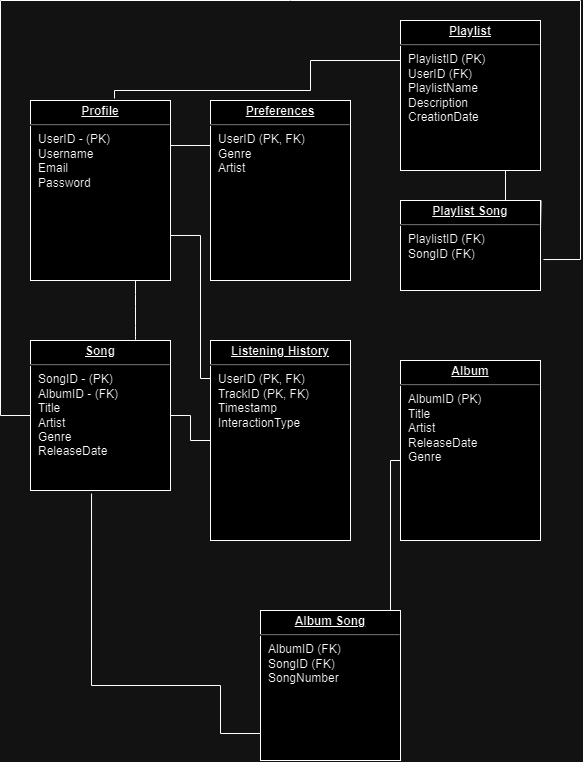

The diagram above was exported from draw.io. Its source (the exported page's mxGraphModel, read from the mxfile embedded in the PNG):
<mxGraphModel dx="1454" dy="941" grid="1" gridSize="10" guides="1" tooltips="1" connect="1" arrows="1" fold="1" page="1" pageScale="1" pageWidth="1100" pageHeight="850" background="none" math="0" shadow="0">
  <root>
    <mxCell id="0" />
    <mxCell id="1" parent="0" />
    <mxCell id="24794b860abc3c2d-1" value="&lt;p style=&quot;margin: 0px ; margin-top: 4px ; text-align: center ; text-decoration: underline&quot;&gt;&lt;b&gt;Profile&lt;/b&gt;&lt;/p&gt;&lt;hr&gt;&lt;p style=&quot;margin: 0px ; margin-left: 8px&quot;&gt;UserID - (PK)&lt;/p&gt;&lt;p style=&quot;margin: 0px ; margin-left: 8px&quot;&gt;Username&lt;/p&gt;&lt;p style=&quot;margin: 0px ; margin-left: 8px&quot;&gt;Email&lt;/p&gt;&lt;p style=&quot;margin: 0px ; margin-left: 8px&quot;&gt;Password&lt;/p&gt;" style="verticalAlign=top;align=left;overflow=fill;fontSize=12;fontFamily=Helvetica;html=1;rounded=0;shadow=0;comic=0;labelBackgroundColor=none;strokeWidth=1" parent="1" vertex="1">
      <mxGeometry x="180" y="180" width="140" height="180" as="geometry" />
    </mxCell>
    <mxCell id="24794b860abc3c2d-39" style="edgeStyle=orthogonalEdgeStyle;rounded=0;html=1;exitX=0.014;exitY=0.21;entryX=1;entryY=0.75;labelBackgroundColor=none;endArrow=none;endFill=0;endSize=8;fontFamily=Verdana;fontSize=12;align=left;exitDx=0;exitDy=0;exitPerimeter=0;entryDx=0;entryDy=0;" parent="1" source="24794b860abc3c2d-18" target="24794b860abc3c2d-1" edge="1">
      <mxGeometry relative="1" as="geometry">
        <Array as="points">
          <mxPoint x="362" y="458" />
          <mxPoint x="350" y="458" />
          <mxPoint x="350" y="315" />
        </Array>
      </mxGeometry>
    </mxCell>
    <mxCell id="24794b860abc3c2d-16" value="&lt;p style=&quot;margin: 0px ; margin-top: 4px ; text-align: center ; text-decoration: underline&quot;&gt;&lt;b&gt;Song&lt;/b&gt;&lt;/p&gt;&lt;hr&gt;&lt;p style=&quot;margin: 0px ; margin-left: 8px&quot;&gt;SongID - (PK)&lt;/p&gt;&lt;p style=&quot;margin: 0px ; margin-left: 8px&quot;&gt;AlbumID - (FK)&lt;/p&gt;&lt;p style=&quot;margin: 0px ; margin-left: 8px&quot;&gt;Title&lt;/p&gt;&lt;p style=&quot;margin: 0px ; margin-left: 8px&quot;&gt;Artist&lt;/p&gt;&lt;p style=&quot;margin: 0px ; margin-left: 8px&quot;&gt;Genre&lt;/p&gt;&lt;p style=&quot;margin: 0px ; margin-left: 8px&quot;&gt;ReleaseDate&lt;/p&gt;" style="verticalAlign=top;align=left;overflow=fill;fontSize=12;fontFamily=Helvetica;html=1;rounded=0;shadow=0;comic=0;labelBackgroundColor=none;strokeWidth=1" parent="1" vertex="1">
      <mxGeometry x="180" y="420" width="140" height="150" as="geometry" />
    </mxCell>
    <mxCell id="24794b860abc3c2d-40" style="edgeStyle=orthogonalEdgeStyle;rounded=0;html=1;exitX=0;exitY=0.25;entryX=1;entryY=0.25;labelBackgroundColor=none;endArrow=none;endFill=0;endSize=8;fontFamily=Verdana;fontSize=12;align=left;" parent="1" source="24794b860abc3c2d-17" target="24794b860abc3c2d-1" edge="1">
      <mxGeometry relative="1" as="geometry">
        <Array as="points">
          <mxPoint x="320" y="225" />
        </Array>
      </mxGeometry>
    </mxCell>
    <mxCell id="24794b860abc3c2d-41" style="edgeStyle=orthogonalEdgeStyle;rounded=0;html=1;entryX=0;entryY=0.25;labelBackgroundColor=none;endArrow=none;endFill=0;endSize=8;fontFamily=Verdana;fontSize=12;align=left;exitX=0.6;exitY=-0.011;exitDx=0;exitDy=0;exitPerimeter=0;" parent="1" source="24794b860abc3c2d-1" target="24794b860abc3c2d-19" edge="1">
      <mxGeometry relative="1" as="geometry">
        <mxPoint x="260" y="170" as="sourcePoint" />
        <Array as="points">
          <mxPoint x="264" y="170" />
          <mxPoint x="460" y="170" />
          <mxPoint x="460" y="140" />
          <mxPoint x="550" y="140" />
        </Array>
      </mxGeometry>
    </mxCell>
    <mxCell id="24794b860abc3c2d-17" value="&lt;p style=&quot;margin: 0px ; margin-top: 4px ; text-align: center ; text-decoration: underline&quot;&gt;&lt;b&gt;Preferences&lt;/b&gt;&lt;/p&gt;&lt;hr&gt;&lt;p style=&quot;margin: 0px ; margin-left: 8px&quot;&gt;UserID (PK, FK)&lt;/p&gt;&lt;p style=&quot;margin: 0px ; margin-left: 8px&quot;&gt;Genre&amp;nbsp;&lt;/p&gt;&lt;p style=&quot;margin: 0px ; margin-left: 8px&quot;&gt;Artist&amp;nbsp;&lt;br&gt;&lt;/p&gt;" style="verticalAlign=top;align=left;overflow=fill;fontSize=12;fontFamily=Helvetica;html=1;rounded=0;shadow=0;comic=0;labelBackgroundColor=none;strokeWidth=1" parent="1" vertex="1">
      <mxGeometry x="360" y="180" width="140" height="180" as="geometry" />
    </mxCell>
    <mxCell id="24794b860abc3c2d-37" style="edgeStyle=orthogonalEdgeStyle;rounded=0;html=1;labelBackgroundColor=none;endArrow=none;endFill=0;endSize=8;fontFamily=Verdana;fontSize=12;align=left;exitX=0.75;exitY=1;exitDx=0;exitDy=0;" parent="1" source="24794b860abc3c2d-19" edge="1">
      <mxGeometry relative="1" as="geometry">
        <mxPoint x="740" y="260" as="sourcePoint" />
        <mxPoint x="690" y="310" as="targetPoint" />
      </mxGeometry>
    </mxCell>
    <mxCell id="24794b860abc3c2d-38" style="edgeStyle=orthogonalEdgeStyle;rounded=0;html=1;exitX=0;exitY=0.5;entryX=1;entryY=0.5;labelBackgroundColor=none;endArrow=none;endFill=0;endSize=8;fontFamily=Verdana;fontSize=12;align=left;" parent="1" source="24794b860abc3c2d-18" target="24794b860abc3c2d-16" edge="1">
      <mxGeometry relative="1" as="geometry" />
    </mxCell>
    <mxCell id="24794b860abc3c2d-18" value="&lt;p style=&quot;margin: 4px 0px 0px; text-align: center;&quot;&gt;&lt;b&gt;&lt;u&gt;Listening History&lt;/u&gt;&lt;/b&gt;&lt;br&gt;&lt;/p&gt;&lt;hr&gt;&lt;p style=&quot;margin: 0px ; margin-left: 8px&quot;&gt;UserID (PK, FK)&lt;/p&gt;&lt;p style=&quot;margin: 0px ; margin-left: 8px&quot;&gt;TrackID (PK, FK)&lt;/p&gt;&lt;p style=&quot;margin: 0px ; margin-left: 8px&quot;&gt;Timestamp&amp;nbsp;&lt;/p&gt;&lt;p style=&quot;margin: 0px ; margin-left: 8px&quot;&gt;InteractionType&lt;br&gt;&lt;/p&gt;" style="verticalAlign=top;align=left;overflow=fill;fontSize=12;fontFamily=Helvetica;html=1;rounded=0;shadow=0;comic=0;labelBackgroundColor=none;strokeWidth=1" parent="1" vertex="1">
      <mxGeometry x="360" y="420" width="140" height="200" as="geometry" />
    </mxCell>
    <mxCell id="24794b860abc3c2d-42" style="edgeStyle=orthogonalEdgeStyle;rounded=0;html=1;labelBackgroundColor=none;endArrow=none;endFill=0;endSize=8;fontFamily=Verdana;fontSize=12;align=left;exitX=1.021;exitY=0.656;exitDx=0;exitDy=0;exitPerimeter=0;" parent="1" source="24794b860abc3c2d-20" target="24794b860abc3c2d-16" edge="1">
      <mxGeometry relative="1" as="geometry">
        <Array as="points">
          <mxPoint x="730" y="339" />
          <mxPoint x="730" y="80" />
          <mxPoint x="150" y="80" />
          <mxPoint x="150" y="495" />
        </Array>
        <mxPoint x="730" y="340" as="sourcePoint" />
        <mxPoint x="150" y="80" as="targetPoint" />
      </mxGeometry>
    </mxCell>
    <mxCell id="24794b860abc3c2d-19" value="&lt;p style=&quot;margin: 0px ; margin-top: 4px ; text-align: center ; text-decoration: underline&quot;&gt;&lt;b&gt;Playlist&lt;/b&gt;&lt;/p&gt;&lt;hr&gt;&lt;p style=&quot;margin: 0px ; margin-left: 8px&quot;&gt;PlaylistID (PK)&lt;/p&gt;&lt;p style=&quot;margin: 0px ; margin-left: 8px&quot;&gt;&lt;span style=&quot;background-color: initial;&quot;&gt;UserID (FK)&lt;/span&gt;&lt;/p&gt;&lt;p style=&quot;margin: 0px ; margin-left: 8px&quot;&gt;PlaylistName&lt;/p&gt;&lt;p style=&quot;margin: 0px ; margin-left: 8px&quot;&gt;Description&lt;/p&gt;&lt;p style=&quot;margin: 0px ; margin-left: 8px&quot;&gt;CreationDate&lt;br&gt;&lt;/p&gt;" style="verticalAlign=top;align=left;overflow=fill;fontSize=12;fontFamily=Helvetica;html=1;rounded=0;shadow=0;comic=0;labelBackgroundColor=none;strokeWidth=1" parent="1" vertex="1">
      <mxGeometry x="550" y="100" width="140" height="150" as="geometry" />
    </mxCell>
    <mxCell id="24794b860abc3c2d-20" value="&lt;p style=&quot;margin: 0px ; margin-top: 4px ; text-align: center ; text-decoration: underline&quot;&gt;&lt;b&gt;Playlist Song&lt;/b&gt;&lt;/p&gt;&lt;hr&gt;&lt;p style=&quot;margin: 0px ; margin-left: 8px&quot;&gt;PlaylistID (FK)&lt;/p&gt;&lt;p style=&quot;margin: 0px ; margin-left: 8px&quot;&gt;SongID (FK)&lt;/p&gt;" style="verticalAlign=top;align=left;overflow=fill;fontSize=12;fontFamily=Helvetica;html=1;rounded=0;shadow=0;comic=0;labelBackgroundColor=none;strokeWidth=1" parent="1" vertex="1">
      <mxGeometry x="550" y="280" width="140" height="90" as="geometry" />
    </mxCell>
    <mxCell id="24794b860abc3c2d-21" value="&lt;p style=&quot;margin: 0px ; margin-top: 4px ; text-align: center ; text-decoration: underline&quot;&gt;&lt;b&gt;Album&lt;/b&gt;&lt;/p&gt;&lt;hr&gt;&lt;p style=&quot;margin: 0px ; margin-left: 8px&quot;&gt;AlbumID (PK)&lt;/p&gt;&lt;p style=&quot;margin: 0px ; margin-left: 8px&quot;&gt;Title&lt;/p&gt;&lt;p style=&quot;margin: 0px ; margin-left: 8px&quot;&gt;Artist&lt;/p&gt;&lt;p style=&quot;margin: 0px ; margin-left: 8px&quot;&gt;ReleaseDate&lt;/p&gt;&lt;p style=&quot;margin: 0px ; margin-left: 8px&quot;&gt;Genre&lt;br&gt;&lt;/p&gt;" style="verticalAlign=top;align=left;overflow=fill;fontSize=12;fontFamily=Helvetica;html=1;rounded=0;shadow=0;comic=0;labelBackgroundColor=none;strokeWidth=1" parent="1" vertex="1">
      <mxGeometry x="550" y="440" width="140" height="180" as="geometry" />
    </mxCell>
    <mxCell id="24794b860abc3c2d-50" style="edgeStyle=orthogonalEdgeStyle;rounded=0;html=1;exitX=0;exitY=0.75;labelBackgroundColor=none;endArrow=none;endFill=0;endSize=8;fontFamily=Verdana;fontSize=12;align=left;entryX=0.436;entryY=1.02;entryDx=0;entryDy=0;entryPerimeter=0;" parent="1" source="24794b860abc3c2d-22" target="24794b860abc3c2d-16" edge="1">
      <mxGeometry relative="1" as="geometry">
        <Array as="points">
          <mxPoint x="410" y="813" />
          <mxPoint x="370" y="813" />
          <mxPoint x="370" y="765" />
          <mxPoint x="241" y="765" />
        </Array>
        <mxPoint x="310" y="765" as="targetPoint" />
      </mxGeometry>
    </mxCell>
    <mxCell id="24794b860abc3c2d-51" style="edgeStyle=orthogonalEdgeStyle;rounded=0;html=1;exitX=0;exitY=0.5;entryX=0;entryY=0.5;labelBackgroundColor=none;endArrow=none;endFill=0;endSize=8;fontFamily=Verdana;fontSize=12;align=left;entryDx=0;entryDy=0;" parent="1" edge="1">
      <mxGeometry relative="1" as="geometry">
        <Array as="points">
          <mxPoint x="550" y="770" />
          <mxPoint x="540" y="770" />
          <mxPoint x="540" y="540" />
          <mxPoint x="550" y="540" />
        </Array>
        <mxPoint x="550" y="760" as="sourcePoint" />
        <mxPoint x="550" y="550" as="targetPoint" />
      </mxGeometry>
    </mxCell>
    <mxCell id="24794b860abc3c2d-22" value="&lt;p style=&quot;margin: 0px ; margin-top: 4px ; text-align: center ; text-decoration: underline&quot;&gt;&lt;b&gt;Album Song&lt;/b&gt;&lt;/p&gt;&lt;hr&gt;&lt;p style=&quot;margin: 0px ; margin-left: 8px&quot;&gt;AlbumID (FK)&lt;/p&gt;&lt;p style=&quot;margin: 0px ; margin-left: 8px&quot;&gt;SongID (FK)&lt;/p&gt;&lt;p style=&quot;margin: 0px ; margin-left: 8px&quot;&gt;SongNumber&lt;br&gt;&lt;/p&gt;" style="verticalAlign=top;align=left;overflow=fill;fontSize=12;fontFamily=Helvetica;html=1;rounded=0;shadow=0;comic=0;labelBackgroundColor=none;strokeWidth=1" parent="1" vertex="1">
      <mxGeometry x="410" y="690" width="140" height="150" as="geometry" />
    </mxCell>
    <mxCell id="2_d9kmsmCp9giqf8whlY-3" value="" style="endArrow=none;html=1;rounded=0;fontSize=12;startSize=8;endSize=8;curved=1;exitX=0.75;exitY=0;exitDx=0;exitDy=0;entryX=0.75;entryY=1;entryDx=0;entryDy=0;" edge="1" parent="1" source="24794b860abc3c2d-16" target="24794b860abc3c2d-1">
      <mxGeometry width="50" height="50" relative="1" as="geometry">
        <mxPoint x="420" y="460" as="sourcePoint" />
        <mxPoint x="300" y="380" as="targetPoint" />
      </mxGeometry>
    </mxCell>
  </root>
</mxGraphModel>